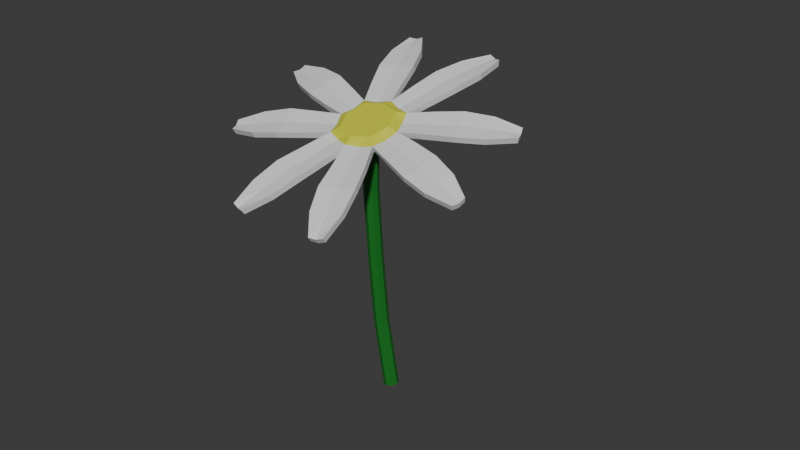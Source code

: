 # Source: Daisy.blend  (saved by Blender 4.5.90; exported with 4.5.12 LTS)
import bpy
from mathutils import Matrix  # noqa: F401  (used for matrix-valued properties, if any)

bpy.ops.wm.read_factory_settings(use_empty=True)
scene = bpy.context.scene
scene.name = 'Scene'

# ---- collections
col_collection = bpy.data.collections.new('Collection'); scene.collection.children.link(col_collection)

# ---- materials (node trees are filled in below, after node groups)
mat_material_001 = bpy.data.materials.new('Material.001')
mat_material_002 = bpy.data.materials.new('Material.002')
mat_material_003 = bpy.data.materials.new('Material.003')

# ---- material node trees
mat_material_001.use_nodes = True; mat_material_001.node_tree.nodes.clear()
_N = mat_material_001.node_tree.nodes; _L = mat_material_001.node_tree.links
n0 = _N.new('ShaderNodeBsdfPrincipled'); n0.name = 'Principled BSDF'; n0.location = (-200, 100)
n0.inputs[0].default_value = (0.01089, 0.1664, 0.01712, 1.0)
n1 = _N.new('ShaderNodeOutputMaterial'); n1.name = 'Material Output'; n1.location = (200, 100)
_L.new(n0.outputs[0], n1.inputs[0])
n1.is_active_output = True
mat_material_002.use_nodes = True; mat_material_002.node_tree.nodes.clear()
_N = mat_material_002.node_tree.nodes; _L = mat_material_002.node_tree.links
n0 = _N.new('ShaderNodeBsdfPrincipled'); n0.name = 'Principled BSDF'; n0.location = (-200, 100)
n0.inputs[0].default_value = (0.6413, 0.6548, 0.03269, 1.0)
n1 = _N.new('ShaderNodeOutputMaterial'); n1.name = 'Material Output'; n1.location = (200, 100)
_L.new(n0.outputs[0], n1.inputs[0])
n1.is_active_output = True
mat_material_003.use_nodes = True; mat_material_003.node_tree.nodes.clear()
_N = mat_material_003.node_tree.nodes; _L = mat_material_003.node_tree.links
n0 = _N.new('ShaderNodeBsdfPrincipled'); n0.name = 'Principled BSDF'; n0.location = (-200, 100)
n1 = _N.new('ShaderNodeOutputMaterial'); n1.name = 'Material Output'; n1.location = (200, 100)
_L.new(n0.outputs[0], n1.inputs[0])
n1.is_active_output = True

# ---- world
world_world = bpy.data.worlds.new('World'); scene.world = world_world
world_world.use_nodes = True; world_world.node_tree.nodes.clear()
_N = world_world.node_tree.nodes; _L = world_world.node_tree.links
n0 = _N.new('ShaderNodeOutputWorld'); n0.name = 'World Output'; n0.location = (200, 100)
n1 = _N.new('ShaderNodeBackground'); n1.name = 'Background'; n1.location = (-200, 100)
n1.inputs[0].default_value = (0.05088, 0.05088, 0.05088, 1.0)
_L.new(n1.outputs[0], n0.inputs[0])
n0.is_active_output = True
world_world.color = (0.05088, 0.05088, 0.05088)
world_world.sun_shadow_jitter_overblur = 0.0

# ---- meshes
me_cube_003 = bpy.data.meshes.new('Cube.003')
me_cube_003.from_pydata([(-0.5249, -0.9756, -3.259), (-0.5249, -1.011, -1.306), (-0.9982, 1.016, -1.305), (-1.073, 1.003, 1.0), (0.5249, -0.9756, -3.259), (0.5249, -1.011, -1.306), (0.9754, 1.014, -1.305), (1.022, 1.006, 1.0), (-0.01143, 1.015, -1.305), (0.0, 1.0, 0.4343), (0.0, -0.9756, -3.825), (0.0, -1.011, -1.872), (-1.379, 0.01099, -0.9334), (-1.379, -0.003893, 1.058), (1.355, 0.00963, -0.9349), (1.355, -0.005255, 1.057), (0.0, -0.009534, 0.4862), (0.0, 0.005351, -1.505), (-1.195, -0.4873, -1.938), (1.195, -0.5223, 0.01548), (0.0, -0.5223, -0.5502), (0.0, -0.4873, -2.503), (-1.195, -0.5223, 0.01548), (1.195, -0.4873, -1.938), (-1.206, 0.4999, 1.0), (1.231, 0.5011, -1.0), (-1.206, 0.4999, -1.0), (1.231, 0.5011, 1.0), (0.0, 0.5, 0.4343), (0.0, 0.5, -1.566), (-1.417, 2.176, 1.0), (-1.356, 2.144, -1.305), (-2.688, 1.296, 1.0), (-2.565, 1.301, -1.305), (2.289, 1.858, 1.0), (2.184, 1.856, -1.305), (-2.693, 1.789, 1.0), (-2.556, 1.771, -1.305), (2.241, 1.383, 1.0), (2.175, 1.386, -1.305), (0.69, 2.157, 1.0), (0.6173, 2.141, -1.305), (-2.011, 1.726, 2.112), (-1.088, 2.013, 2.112), (-2.011, 1.726, -1.798), (-2.018, 1.365, -1.798), (-0.812, 1.146, 2.112), (-2.018, 1.365, 2.112), (-0.812, 1.146, -1.798), (0.7066, 1.144, -1.798), (1.63, 1.431, 2.112), (0.7066, 1.144, 2.112), (1.63, 1.431, -1.798), (1.637, 1.792, -1.798), (0.4311, 2.012, 2.112), (1.637, 1.792, 2.112), (0.4311, 2.012, -1.798), (-1.088, 2.013, -1.798), (-0.1905, 1.579, -1.798), (-0.1905, 1.579, 2.112), (1.481, 2.012, 0.4343), (1.401, 1.999, -1.305), (-0.0527, 1.145, -1.798), (1.034, 1.902, 2.112), (0.7197, 1.505, -1.798), (-0.0527, 1.145, 2.112), (1.034, 1.902, -1.798), (0.7197, 1.505, 2.112), (-2.561, 1.536, -1.305), (1.614, 1.198, 0.4343), (-2.665, 1.534, 0.4343), (1.575, 1.2, -1.305), (-2.014, 1.546, -1.798), (1.168, 1.287, 2.112), (-2.014, 1.546, 2.112), (1.168, 1.287, -1.798), (-0.5012, 1.362, 2.112), (-0.5012, 1.362, -1.798), (0.3335, 1.325, -1.798), (0.3335, 1.325, 2.112), (-2.074, 1.975, 0.4343), (2.18, 1.621, -1.305), (-1.956, 1.957, -1.305), (2.26, 1.621, 0.4343), (-1.549, 1.87, 2.112), (1.633, 1.611, -1.798), (-1.549, 1.87, -1.798), (1.633, 1.611, 2.112), (0.1203, 1.795, -1.798), (0.1203, 1.795, 2.112), (0.8768, 1.703, -1.798), (0.8768, 1.703, 2.112), (-1.852, 1.152, 0.4343), (-0.3695, 2.142, -1.305), (-1.782, 1.158, -1.305), (-0.4186, 2.17, 0.4343), (-1.415, 1.255, 2.112), (-0.3282, 2.012, -1.798), (-1.101, 1.653, 2.112), (-1.415, 1.255, -1.798), (-0.3282, 2.012, 2.112), (-1.101, 1.653, -1.798), (-1.258, 1.454, 2.112), (-1.258, 1.454, -1.798), (-0.7144, 1.833, 2.112), (-0.7144, 1.833, -1.798), (7.875, -0.1058, -3.259), (7.991, -0.1271, -1.306), (8.515, 0.09216, -3.259), (8.631, 0.07082, -1.306), (8.195, -0.006818, -3.825), (8.311, -0.02816, -1.872), (4.067, 0.3349, -0.9334), (4.117, 0.3258, 1.058), (5.739, 0.8495, -0.9349), (5.789, 0.8404, 1.057), (4.977, 0.5823, 0.4862), (4.927, 0.5914, -1.505), (5.839, 0.06563, -1.938), (7.413, 0.4949, 0.01548), (6.685, 0.2696, -0.5502), (6.568, 0.291, -2.503), (5.956, 0.04429, 0.01548), (7.297, 0.5163, -1.938), (2.544, 0.6655, 1.0), (4.026, 1.126, -1.0), (2.544, 0.6655, -1.0), (4.026, 1.126, 1.0), (3.279, 0.893, 0.4343), (3.279, 0.893, -1.566), (-7.321, -0.34, -3.259), (-7.411, -0.3677, -1.306), (-6.488, -0.492, -3.259), (-6.578, -0.5197, -1.306), (-6.905, -0.416, -3.825), (-6.994, -0.4437, -1.872), (-5.475, 0.5665, -0.9334), (-5.514, 0.5547, 1.058), (-3.31, 0.1697, -0.9349), (-3.348, 0.1579, 1.057), (-4.434, 0.3507, 0.4862), (-4.396, 0.3625, -1.505), (-6.604, 0.1445, -1.938), (-4.797, -0.2292, 0.01548), (-5.745, -0.05623, -0.5502), (-5.656, -0.02846, -2.503), (-6.694, 0.1168, 0.01548), (-4.708, -0.2015, -1.938), (-4.088, 0.9295, 1.0), (-2.151, 0.5777, -1.0), (-4.088, 0.9295, -1.0), (-2.151, 0.5777, 1.0), (-3.131, 0.755, 0.4343), (-3.131, 0.755, -1.566), (-10.97, 1.658, -3.259), (-11.12, 1.658, -1.306), (-10.97, 1.408, -3.259), (-11.12, 1.408, -1.306), (-10.97, 1.533, -3.825), (-11.12, 1.533, -1.872), (-6.822, 1.862, -0.9334), (-6.885, 1.862, 1.058), (-6.827, 1.211, -0.9349), (-6.89, 1.211, 1.057), (-6.908, 1.534, 0.4862), (-6.846, 1.534, -1.505), (-8.917, 1.818, -1.938), (-9.063, 1.249, 0.01548), (-9.063, 1.533, -0.5502), (-8.916, 1.533, -2.503), (-9.064, 1.818, 0.01548), (-8.916, 1.249, -1.938), (-4.767, 1.821, 1.0), (-4.762, 1.241, -1.0), (-4.767, 1.821, -1.0), (-4.762, 1.241, 1.0), (-4.767, 1.534, 0.4343), (-4.767, 1.534, -1.566), (-8.388, 3.265, -3.259), (-8.505, 3.286, -1.306), (-9.02, 3.065, -3.259), (-9.137, 3.086, -1.306), (-8.704, 3.165, -3.825), (-8.821, 3.186, -1.872), (-4.563, 2.833, -0.9334), (-4.613, 2.842, 1.058), (-6.213, 2.314, -0.9349), (-6.263, 2.323, 1.057), (-5.462, 2.583, 0.4862), (-5.412, 2.574, -1.505), (-6.346, 3.098, -1.938), (-7.902, 2.665, 0.01548), (-7.183, 2.892, -0.5502), (-7.065, 2.871, -2.503), (-6.463, 3.119, 0.01548), (-7.785, 2.644, -1.938), (-3.026, 2.506, 1.0), (-4.489, 2.042, -1.0), (-3.026, 2.506, -1.0), (-4.489, 2.042, 1.0), (-3.752, 2.276, 0.4343), (-3.752, 2.276, -1.566), (0.1347, 4.145, -3.259), (0.1352, 4.18, -1.306), (-0.9152, 4.146, -3.259), (-0.9147, 4.181, -1.306), (-0.3902, 4.145, -3.825), (-0.3897, 4.18, -1.872), (0.9742, 3.158, -0.9334), (0.9744, 3.172, 1.058), (-1.759, 3.161, -0.9349), (-1.759, 3.176, 1.057), (-0.4041, 3.179, 0.4862), (-0.4043, 3.164, -1.505), (0.7978, 3.656, -1.938), (-1.592, 3.693, 0.01548), (-0.3967, 3.692, -0.5502), (-0.3972, 3.657, -2.503), (0.7983, 3.691, 0.01548), (-1.592, 3.658, -1.938), (0.7948, 2.669, 1.0), (-1.643, 2.67, -1.0), (0.7948, 2.669, -1.0), (-1.643, 2.67, 1.0), (-0.4114, 2.67, 0.4343), (-0.4114, 2.67, -1.566), (6.821, 3.53, -3.259), (6.908, 3.558, -1.306), (5.974, 3.678, -3.259), (6.061, 3.706, -1.306), (6.397, 3.604, -3.825), (6.485, 3.632, -1.872), (5.053, 2.615, -0.9334), (5.09, 2.627, 1.058), (2.854, 3.001, -0.9349), (2.891, 3.013, 1.057), (3.993, 2.826, 0.4862), (3.956, 2.814, -1.505), (6.145, 3.042, -1.938), (4.306, 3.407, 0.01548), (5.269, 3.239, -0.5502), (5.182, 3.211, -2.503), (6.233, 3.071, 0.01548), (4.219, 3.379, -1.938), (3.698, 2.245, 1.0), (1.73, 2.587, -1.0), (3.698, 2.245, -1.0), (1.73, 2.587, 1.0), (2.726, 2.415, 0.4343), (2.726, 2.415, -1.566), (10.56, 1.484, -3.259), (10.71, 1.484, -1.306), (10.57, 1.734, -3.259), (10.71, 1.734, -1.306), (10.56, 1.609, -3.825), (10.71, 1.609, -1.872), (6.409, 1.287, -0.9334), (6.472, 1.287, 1.058), (6.431, 1.937, -0.9349), (6.493, 1.937, 1.057), (6.503, 1.615, 0.4862), (6.441, 1.615, -1.505), (8.504, 1.328, -1.938), (8.666, 1.896, 0.01548), (8.659, 1.612, -0.5502), (8.511, 1.612, -2.503), (8.652, 1.327, 0.01548), (8.519, 1.896, -1.938), (4.355, 1.331, 1.0), (4.364, 1.911, -1.0), (4.355, 1.331, -1.0), (4.364, 1.911, 1.0), (4.362, 1.618, 0.4343), (4.362, 1.618, -1.566), (0.919, 3.388, -82.01), (0.2655, 1.587, 1.333), (0.6643, 3.211, -83.21), (0.01087, 1.41, 0.1313), (0.1192, 3.443, -81.55), (-0.529, 1.652, 1.333), (-0.1354, 3.265, -82.75), (-0.7836, 1.474, 0.1313), (0.216, 3.198, -82.96), (-0.4289, 1.412, -0.3601), (0.5705, 3.445, -81.29), (-0.0745, 1.659, 1.312), (0.9498, 3.283, -82.45), (0.3012, 1.491, 0.476), (-0.1633, 3.359, -81.81), (-0.8046, 1.581, 0.476), (-0.2517, 1.536, 0.476), (0.3932, 3.321, -82.13), (1.117, 2.461, -40.99), (0.8757, 2.283, -42.19), (0.08321, 2.348, -42.39), (0.3244, 2.526, -41.18), (0.7679, 2.529, -40.85), (0.4322, 2.28, -42.52), (0.04853, 2.45, -41.82), (1.152, 2.359, -41.55), (0.8609, 2.003, -19.52), (0.6063, 1.825, -20.72), (-0.1843, 1.892, -20.84), (0.0704, 2.07, -19.64), (0.5204, 2.073, -19.47), (0.1659, 1.826, -21.14), (-0.207, 1.996, -20.39), (0.8933, 1.903, -20.22), (0.9686, 2.717, -62.13), (0.1694, 2.776, -61.88), (0.424, 2.954, -60.68), (0.8722, 2.956, -60.44), (0.5178, 2.709, -62.11), (0.1388, 2.874, -61.11), (1.251, 2.791, -61.45), (1.223, 2.894, -60.93)], [], [(26, 24, 3, 2), (8, 9, 7, 6), (23, 19, 5, 4), (10, 11, 1, 0), (21, 23, 4, 10), (20, 22, 1, 11), (19, 20, 11, 5), (18, 21, 10, 0), (4, 5, 11, 10), (2, 3, 9, 8), (26, 29, 17, 12), (27, 28, 16, 15), (28, 24, 13, 16), (29, 25, 14, 17), (25, 27, 15, 14), (18, 22, 13, 12), (0, 1, 22, 18), (12, 17, 21, 18), (15, 16, 20, 19), (16, 13, 22, 20), (17, 14, 23, 21), (14, 15, 19, 23), (6, 7, 27, 25), (8, 6, 25, 29), (9, 3, 24, 28), (7, 9, 28, 27), (2, 8, 29, 26), (12, 13, 24, 26), (70, 68, 33, 32), (83, 81, 35, 34), (95, 93, 31, 30), (82, 31, 57, 86), (9, 7, 51, 65), (8, 2, 48, 62), (70, 32, 47, 74), (69, 71, 39, 38), (80, 82, 37, 36), (92, 3, 46, 96), (93, 41, 56, 97), (60, 40, 54, 63), (68, 37, 44, 72), (60, 61, 41, 40), (92, 94, 2, 3), (91, 87, 55, 63), (105, 86, 57, 97), (103, 72, 44, 101), (79, 73, 50, 67), (102, 76, 59, 98), (78, 77, 58, 64), (90, 88, 56, 66), (104, 89, 54, 100), (94, 33, 45, 99), (83, 34, 55, 87), (69, 38, 50, 73), (95, 30, 43, 100), (80, 36, 42, 84), (71, 6, 49, 75), (81, 39, 52, 85), (61, 35, 53, 66), (41, 61, 66, 56), (85, 90, 66, 53), (75, 78, 64, 52), (76, 79, 67, 59), (89, 91, 63, 54), (34, 35, 61, 60), (34, 60, 63, 55), (6, 8, 62, 49), (3, 9, 65, 46), (46, 65, 79, 76), (49, 62, 78, 75), (39, 71, 75, 52), (7, 69, 73, 51), (62, 48, 77, 78), (96, 46, 76, 102), (65, 51, 73, 79), (99, 45, 72, 103), (33, 68, 72, 45), (7, 6, 71, 69), (36, 70, 74, 42), (36, 37, 68, 70), (59, 67, 91, 89), (52, 64, 90, 85), (35, 81, 85, 53), (30, 80, 84, 43), (38, 83, 87, 50), (98, 59, 89, 104), (64, 58, 88, 90), (101, 44, 86, 105), (67, 50, 87, 91), (30, 31, 82, 80), (37, 82, 86, 44), (38, 39, 81, 83), (58, 101, 105, 88), (42, 98, 104, 84), (48, 99, 103, 77), (47, 96, 102, 74), (40, 95, 100, 54), (2, 94, 99, 48), (84, 104, 100, 43), (74, 102, 98, 42), (77, 103, 101, 58), (88, 105, 97, 56), (32, 33, 94, 92), (31, 93, 97, 57), (32, 92, 96, 47), (40, 41, 93, 95), (126, 124, 7, 6), (123, 119, 109, 108), (110, 111, 107, 106), (121, 123, 108, 110), (120, 122, 107, 111), (119, 120, 111, 109), (118, 121, 110, 106), (108, 109, 111, 110), (126, 129, 117, 112), (127, 128, 116, 115), (128, 124, 113, 116), (129, 125, 114, 117), (125, 127, 115, 114), (118, 122, 113, 112), (106, 107, 122, 118), (112, 117, 121, 118), (115, 116, 120, 119), (116, 113, 122, 120), (117, 114, 123, 121), (114, 115, 119, 123), (39, 38, 127, 125), (71, 39, 125, 129), (69, 7, 124, 128), (38, 69, 128, 127), (6, 71, 129, 126), (112, 113, 124, 126), (150, 148, 32, 33), (147, 143, 133, 132), (134, 135, 131, 130), (145, 147, 132, 134), (144, 146, 131, 135), (143, 144, 135, 133), (142, 145, 134, 130), (132, 133, 135, 134), (150, 153, 141, 136), (151, 152, 140, 139), (152, 148, 137, 140), (153, 149, 138, 141), (149, 151, 139, 138), (142, 146, 137, 136), (130, 131, 146, 142), (136, 141, 145, 142), (139, 140, 144, 143), (140, 137, 146, 144), (141, 138, 147, 145), (138, 139, 143, 147), (2, 3, 151, 149), (94, 2, 149, 153), (92, 32, 148, 152), (3, 92, 152, 151), (33, 94, 153, 150), (136, 137, 148, 150), (174, 172, 36, 37), (171, 167, 157, 156), (158, 159, 155, 154), (169, 171, 156, 158), (168, 170, 155, 159), (167, 168, 159, 157), (166, 169, 158, 154), (156, 157, 159, 158), (174, 177, 165, 160), (175, 176, 164, 163), (176, 172, 161, 164), (177, 173, 162, 165), (173, 175, 163, 162), (166, 170, 161, 160), (154, 155, 170, 166), (160, 165, 169, 166), (163, 164, 168, 167), (164, 161, 170, 168), (165, 162, 171, 169), (162, 163, 167, 171), (33, 32, 175, 173), (68, 33, 173, 177), (70, 36, 172, 176), (32, 70, 176, 175), (37, 68, 177, 174), (160, 161, 172, 174), (198, 196, 30, 31), (195, 191, 181, 180), (182, 183, 179, 178), (193, 195, 180, 182), (192, 194, 179, 183), (191, 192, 183, 181), (190, 193, 182, 178), (180, 181, 183, 182), (198, 201, 189, 184), (199, 200, 188, 187), (200, 196, 185, 188), (201, 197, 186, 189), (197, 199, 187, 186), (190, 194, 185, 184), (178, 179, 194, 190), (184, 189, 193, 190), (187, 188, 192, 191), (188, 185, 194, 192), (189, 186, 195, 193), (186, 187, 191, 195), (37, 36, 199, 197), (82, 37, 197, 201), (80, 30, 196, 200), (36, 80, 200, 199), (31, 82, 201, 198), (184, 185, 196, 198), (222, 220, 40, 41), (219, 215, 205, 204), (206, 207, 203, 202), (217, 219, 204, 206), (216, 218, 203, 207), (215, 216, 207, 205), (214, 217, 206, 202), (204, 205, 207, 206), (222, 225, 213, 208), (223, 224, 212, 211), (224, 220, 209, 212), (225, 221, 210, 213), (221, 223, 211, 210), (214, 218, 209, 208), (202, 203, 218, 214), (208, 213, 217, 214), (211, 212, 216, 215), (212, 209, 218, 216), (213, 210, 219, 217), (210, 211, 215, 219), (31, 30, 223, 221), (93, 31, 221, 225), (95, 40, 220, 224), (30, 95, 224, 223), (41, 93, 225, 222), (208, 209, 220, 222), (246, 244, 34, 35), (243, 239, 229, 228), (230, 231, 227, 226), (241, 243, 228, 230), (240, 242, 227, 231), (239, 240, 231, 229), (238, 241, 230, 226), (228, 229, 231, 230), (246, 249, 237, 232), (247, 248, 236, 235), (248, 244, 233, 236), (249, 245, 234, 237), (245, 247, 235, 234), (238, 242, 233, 232), (226, 227, 242, 238), (232, 237, 241, 238), (235, 236, 240, 239), (236, 233, 242, 240), (237, 234, 243, 241), (234, 235, 239, 243), (41, 40, 247, 245), (61, 41, 245, 249), (60, 34, 244, 248), (40, 60, 248, 247), (35, 61, 249, 246), (232, 233, 244, 246), (270, 268, 38, 39), (267, 263, 253, 252), (254, 255, 251, 250), (265, 267, 252, 254), (264, 266, 251, 255), (263, 264, 255, 253), (262, 265, 254, 250), (252, 253, 255, 254), (270, 273, 261, 256), (271, 272, 260, 259), (272, 268, 257, 260), (273, 269, 258, 261), (269, 271, 259, 258), (262, 266, 257, 256), (250, 251, 266, 262), (256, 261, 265, 262), (259, 260, 264, 263), (260, 257, 266, 264), (261, 258, 267, 265), (258, 259, 263, 267), (35, 34, 271, 269), (81, 35, 269, 273), (83, 38, 268, 272), (34, 83, 272, 271), (39, 81, 273, 270), (256, 257, 268, 270), (307, 287, 277, 301), (305, 283, 281, 302), (306, 289, 279, 303), (304, 285, 275, 300), (291, 288, 278, 284), (290, 287, 275, 285), (289, 290, 285, 279), (286, 291, 284, 274), (303, 279, 285, 304), (301, 277, 283, 305), (276, 282, 291, 286), (281, 283, 290, 289), (283, 277, 287, 290), (282, 280, 288, 291), (302, 281, 289, 306), (300, 275, 287, 307), (315, 292, 299, 314), (309, 294, 298, 313), (308, 293, 297, 312), (310, 295, 296, 311), (311, 296, 292, 315), (313, 298, 295, 310), (312, 297, 294, 309), (314, 299, 293, 308), (292, 300, 307, 299), (294, 302, 306, 298), (293, 301, 305, 297), (295, 303, 304, 296), (296, 304, 300, 292), (298, 306, 303, 295), (297, 305, 302, 294), (299, 307, 301, 293), (286, 314, 308, 276), (282, 312, 309, 280), (288, 313, 310, 278), (284, 311, 315, 274), (278, 310, 311, 284), (276, 308, 312, 282), (280, 309, 313, 288), (274, 315, 314, 286)])
me_cube_003.polygons.foreach_set('material_index', [2, 0, 2, 2, 2, 2, 2, 2, 2, 0, 2, 2, 2, 2, 2, 2, 2, 2, 2, 2, 2, 2, 2, 2, 2, 2, 2, 2, 0, 0, 0, 1, 1, 1, 1, 0, 0, 1, 1, 1, 1, 0, 0, 1, 1, 1, 1, 1, 1, 1, 1, 1, 1, 1, 1, 1, 1, 1, 1, 1, 1, 1, 1, 1, 0, 1, 1, 1, 1, 1, 1, 1, 1, 1, 1, 1, 1, 1, 1, 0, 1, 1, 1, 1, 1, 1, 1, 1, 1, 0, 1, 0, 1, 1, 1, 1, 1, 1, 1, 1, 1, 1, 0, 1, 1, 0, 2, 2, 2, 2, 2, 2, 2, 2, 2, 2, 2, 2, 2, 2, 2, 2, 2, 2, 2, 2, 2, 2, 2, 2, 2, 2, 2, 2, 2, 2, 2, 2, 2, 2, 2, 2, 2, 2, 2, 2, 2, 2, 2, 2, 2, 2, 2, 2, 2, 2, 2, 2, 2, 2, 2, 2, 2, 2, 2, 2, 2, 2, 2, 2, 2, 2, 2, 2, 2, 2, 2, 2, 2, 2, 2, 2, 2, 2, 2, 2, 2, 2, 2, 2, 2, 2, 2, 2, 2, 2, 2, 2, 2, 2, 2, 2, 2, 2, 2, 2, 2, 2, 2, 2, 2, 2, 2, 2, 2, 2, 2, 2, 2, 2, 2, 2, 2, 2, 2, 2, 2, 2, 2, 2, 2, 2, 2, 2, 2, 2, 2, 2, 2, 2, 2, 2, 2, 2, 2, 2, 2, 2, 2, 2, 2, 2, 2, 2, 2, 2, 2, 2, 2, 2, 2, 2, 2, 2, 2, 2, 2, 2, 2, 2, 2, 2, 2, 2, 2, 2, 2, 2, 2, 2, 2, 2, 2, 2, 2, 2, 2, 2, 0, 0, 0, 0, 0, 0, 0, 0, 0, 0, 0, 0, 0, 0, 0, 0, 0, 0, 0, 0, 0, 0, 0, 0, 0, 0, 0, 0, 0, 0, 0, 0, 0, 0, 0, 0, 0, 0, 0, 0])
_uv = me_cube_003.uv_layers.new(name='UVMap')
_uv.uv.foreach_set('vector', [0.375, 0.1875, 0.625, 0.1875, 0.625, 0.25, 0.375, 0.25, 0.375, 0.375, 0.625, 0.375, 0.625, 0.5, 0.375, 0.5, 0.375, 0.6875, 0.625, 0.6875, 0.625, 0.75, 0.375, 0.75, 0.375, 0.875, 0.625, 0.875, 0.625, 1.0, 0.375, 1.0, 0.25, 0.6875, 0.375, 0.6875, 0.375, 0.75, 0.25, 0.75, 0.75, 0.6875, 0.875, 0.6875, 0.875, 0.75, 0.75, 0.75, 0.625, 0.6875, 0.75, 0.6875, 0.75, 0.75, 0.625, 0.75, 0.125, 0.6875, 0.25, 0.6875, 0.25, 0.75, 0.125, 0.75, 0.375, 0.75, 0.625, 0.75, 0.625, 0.875, 0.375, 0.875, 0.375, 0.25, 0.625, 0.25, 0.625, 0.375, 0.375, 0.375, 0.125, 0.5625, 0.25, 0.5625, 0.25, 0.625, 0.125, 0.625, 0.625, 0.5625, 0.75, 0.5625, 0.75, 0.625, 0.625, 0.625, 0.75, 0.5625, 0.875, 0.5625, 0.875, 0.625, 0.75, 0.625, 0.25, 0.5625, 0.375, 0.5625, 0.375, 0.625, 0.25, 0.625, 0.375, 0.5625, 0.625, 0.5625, 0.625, 0.625, 0.375, 0.625, 0.375, 0.0625, 0.625, 0.0625, 0.625, 0.125, 0.375, 0.125, 0.375, 0.0, 0.625, 0.0, 0.625, 0.0625, 0.375, 0.0625, 0.125, 0.625, 0.25, 0.625, 0.25, 0.6875, 0.125, 0.6875, 0.625, 0.625, 0.75, 0.625, 0.75, 0.6875, 0.625, 0.6875, 0.75, 0.625, 0.875, 0.625, 0.875, 0.6875, 0.75, 0.6875, 0.25, 0.625, 0.375, 0.625, 0.375, 0.6875, 0.25, 0.6875, 0.375, 0.625, 0.625, 0.625, 0.625, 0.6875, 0.375, 0.6875, 0.375, 0.5, 0.625, 0.5, 0.625, 0.5625, 0.375, 0.5625, 0.25, 0.5, 0.375, 0.5, 0.375, 0.5625, 0.25, 0.5625, 0.75, 0.5, 0.875, 0.5, 0.875, 0.5625, 0.75, 0.5625, 0.625, 0.5, 0.75, 0.5, 0.75, 0.5625, 0.625, 0.5625, 0.125, 0.5, 0.25, 0.5, 0.25, 0.5625, 0.125, 0.5625, 0.375, 0.125, 0.625, 0.125, 0.625, 0.1875, 0.375, 0.1875, 0.375, 0.1875, 0.625, 0.1875, 0.625, 0.25, 0.375, 0.25, 0.375, 0.6875, 0.625, 0.6875, 0.625, 0.75, 0.375, 0.75, 0.375, 0.9375, 0.625, 0.9375, 0.625, 1.0, 0.375, 1.0, 0.625, 0.0625, 0.625, 0.0, 0.625, 0.0, 0.625, 0.0625, 0.375, 0.4375, 0.375, 0.5, 0.375, 0.5, 0.375, 0.4375, 0.625, 0.4375, 0.625, 0.375, 0.625, 0.375, 0.625, 0.4375, 0.375, 0.1875, 0.375, 0.25, 0.375, 0.25, 0.375, 0.1875, 0.375, 0.5625, 0.625, 0.5625, 0.625, 0.625, 0.375, 0.625, 0.375, 0.0625, 0.625, 0.0625, 0.625, 0.125, 0.375, 0.125, 0.375, 0.3125, 0.375, 0.375, 0.375, 0.375, 0.375, 0.3125, 0.625, 0.9375, 0.625, 0.875, 0.625, 0.875, 0.625, 0.9375, 0.375, 0.8125, 0.375, 0.875, 0.375, 0.875, 0.375, 0.8125, 0.625, 0.1875, 0.625, 0.125, 0.625, 0.125, 0.625, 0.1875, 0.375, 0.8125, 0.625, 0.8125, 0.625, 0.875, 0.375, 0.875, 0.375, 0.3125, 0.625, 0.3125, 0.625, 0.375, 0.375, 0.375, 0.3125, 0.6875, 0.375, 0.6875, 0.375, 0.75, 0.3125, 0.75, 0.8125, 0.6875, 0.875, 0.6875, 0.875, 0.75, 0.8125, 0.75, 0.8125, 0.5625, 0.875, 0.5625, 0.875, 0.625, 0.8125, 0.625, 0.3125, 0.5625, 0.375, 0.5625, 0.375, 0.625, 0.3125, 0.625, 0.1875, 0.5625, 0.25, 0.5625, 0.25, 0.625, 0.1875, 0.625, 0.6875, 0.5625, 0.75, 0.5625, 0.75, 0.625, 0.6875, 0.625, 0.6875, 0.6875, 0.75, 0.6875, 0.75, 0.75, 0.6875, 0.75, 0.1875, 0.6875, 0.25, 0.6875, 0.25, 0.75, 0.1875, 0.75, 0.625, 0.3125, 0.625, 0.25, 0.625, 0.25, 0.625, 0.3125, 0.375, 0.6875, 0.375, 0.75, 0.375, 0.75, 0.375, 0.6875, 0.375, 0.5625, 0.375, 0.625, 0.375, 0.625, 0.375, 0.5625, 0.375, 0.9375, 0.375, 1.0, 0.375, 1.0, 0.375, 0.9375, 0.375, 0.0625, 0.375, 0.125, 0.375, 0.125, 0.375, 0.0625, 0.625, 0.5625, 0.625, 0.5, 0.625, 0.5, 0.625, 0.5625, 0.625, 0.6875, 0.625, 0.625, 0.625, 0.625, 0.625, 0.6875, 0.625, 0.8125, 0.625, 0.75, 0.625, 0.75, 0.625, 0.8125, 0.625, 0.875, 0.625, 0.8125, 0.625, 0.8125, 0.625, 0.875, 0.625, 0.6875, 0.6875, 0.6875, 0.6875, 0.75, 0.625, 0.75, 0.625, 0.5625, 0.6875, 0.5625, 0.6875, 0.625, 0.625, 0.625, 0.25, 0.5625, 0.3125, 0.5625, 0.3125, 0.625, 0.25, 0.625, 0.25, 0.6875, 0.3125, 0.6875, 0.3125, 0.75, 0.25, 0.75, 0.375, 0.75, 0.625, 0.75, 0.625, 0.8125, 0.375, 0.8125, 0.375, 0.75, 0.375, 0.8125, 0.375, 0.8125, 0.375, 0.75, 0.625, 0.5, 0.625, 0.4375, 0.625, 0.4375, 0.625, 0.5, 0.375, 0.375, 0.375, 0.4375, 0.375, 0.4375, 0.375, 0.375, 0.25, 0.5, 0.3125, 0.5, 0.3125, 0.5625, 0.25, 0.5625, 0.625, 0.5, 0.6875, 0.5, 0.6875, 0.5625, 0.625, 0.5625, 0.625, 0.625, 0.625, 0.5625, 0.625, 0.5625, 0.625, 0.625, 0.375, 0.5, 0.375, 0.5625, 0.375, 0.5625, 0.375, 0.5, 0.6875, 0.5, 0.75, 0.5, 0.75, 0.5625, 0.6875, 0.5625, 0.1875, 0.5, 0.25, 0.5, 0.25, 0.5625, 0.1875, 0.5625, 0.3125, 0.5, 0.375, 0.5, 0.375, 0.5625, 0.3125, 0.5625, 0.8125, 0.5, 0.875, 0.5, 0.875, 0.5625, 0.8125, 0.5625, 0.625, 0.25, 0.625, 0.1875, 0.625, 0.1875, 0.625, 0.25, 0.375, 0.5, 0.625, 0.5, 0.625, 0.5625, 0.375, 0.5625, 0.375, 0.125, 0.375, 0.1875, 0.375, 0.1875, 0.375, 0.125, 0.375, 0.125, 0.625, 0.125, 0.625, 0.1875, 0.375, 0.1875, 0.25, 0.625, 0.3125, 0.625, 0.3125, 0.6875, 0.25, 0.6875, 0.625, 0.625, 0.6875, 0.625, 0.6875, 0.6875, 0.625, 0.6875, 0.625, 0.75, 0.625, 0.6875, 0.625, 0.6875, 0.625, 0.75, 0.375, 0.0, 0.375, 0.0625, 0.375, 0.0625, 0.375, 0.0, 0.375, 0.625, 0.375, 0.6875, 0.375, 0.6875, 0.375, 0.625, 0.1875, 0.625, 0.25, 0.625, 0.25, 0.6875, 0.1875, 0.6875, 0.6875, 0.625, 0.75, 0.625, 0.75, 0.6875, 0.6875, 0.6875, 0.8125, 0.625, 0.875, 0.625, 0.875, 0.6875, 0.8125, 0.6875, 0.3125, 0.625, 0.375, 0.625, 0.375, 0.6875, 0.3125, 0.6875, 0.375, 0.0, 0.625, 0.0, 0.625, 0.0625, 0.375, 0.0625, 0.625, 0.125, 0.625, 0.0625, 0.625, 0.0625, 0.625, 0.125, 0.375, 0.625, 0.625, 0.625, 0.625, 0.6875, 0.375, 0.6875, 0.75, 0.625, 0.8125, 0.625, 0.8125, 0.6875, 0.75, 0.6875, 0.125, 0.625, 0.1875, 0.625, 0.1875, 0.6875, 0.125, 0.6875, 0.75, 0.5, 0.8125, 0.5, 0.8125, 0.5625, 0.75, 0.5625, 0.125, 0.5, 0.1875, 0.5, 0.1875, 0.5625, 0.125, 0.5625, 0.375, 0.875, 0.375, 0.9375, 0.375, 0.9375, 0.375, 0.875, 0.625, 0.375, 0.625, 0.3125, 0.625, 0.3125, 0.625, 0.375, 0.125, 0.6875, 0.1875, 0.6875, 0.1875, 0.75, 0.125, 0.75, 0.125, 0.5625, 0.1875, 0.5625, 0.1875, 0.625, 0.125, 0.625, 0.75, 0.5625, 0.8125, 0.5625, 0.8125, 0.625, 0.75, 0.625, 0.75, 0.6875, 0.8125, 0.6875, 0.8125, 0.75, 0.75, 0.75, 0.375, 0.25, 0.625, 0.25, 0.625, 0.3125, 0.375, 0.3125, 0.625, 1.0, 0.625, 0.9375, 0.625, 0.9375, 0.625, 1.0, 0.375, 0.25, 0.375, 0.3125, 0.375, 0.3125, 0.375, 0.25, 0.375, 0.875, 0.625, 0.875, 0.625, 0.9375, 0.375, 0.9375, 0.375, 0.1875, 0.625, 0.1875, 0.625, 0.25, 0.375, 0.25, 0.375, 0.6875, 0.625, 0.6875, 0.625, 0.75, 0.375, 0.75, 0.375, 0.875, 0.625, 0.875, 0.625, 1.0, 0.375, 1.0, 0.25, 0.6875, 0.375, 0.6875, 0.375, 0.75, 0.25, 0.75, 0.75, 0.6875, 0.875, 0.6875, 0.875, 0.75, 0.75, 0.75, 0.625, 0.6875, 0.75, 0.6875, 0.75, 0.75, 0.625, 0.75, 0.125, 0.6875, 0.25, 0.6875, 0.25, 0.75, 0.125, 0.75, 0.375, 0.75, 0.625, 0.75, 0.625, 0.875, 0.375, 0.875, 0.125, 0.5625, 0.25, 0.5625, 0.25, 0.625, 0.125, 0.625, 0.625, 0.5625, 0.75, 0.5625, 0.75, 0.625, 0.625, 0.625, 0.75, 0.5625, 0.875, 0.5625, 0.875, 0.625, 0.75, 0.625, 0.25, 0.5625, 0.375, 0.5625, 0.375, 0.625, 0.25, 0.625, 0.375, 0.5625, 0.625, 0.5625, 0.625, 0.625, 0.375, 0.625, 0.375, 0.0625, 0.625, 0.0625, 0.625, 0.125, 0.375, 0.125, 0.375, 0.0, 0.625, 0.0, 0.625, 0.0625, 0.375, 0.0625, 0.125, 0.625, 0.25, 0.625, 0.25, 0.6875, 0.125, 0.6875, 0.625, 0.625, 0.75, 0.625, 0.75, 0.6875, 0.625, 0.6875, 0.75, 0.625, 0.875, 0.625, 0.875, 0.6875, 0.75, 0.6875, 0.25, 0.625, 0.375, 0.625, 0.375, 0.6875, 0.25, 0.6875, 0.375, 0.625, 0.625, 0.625, 0.625, 0.6875, 0.375, 0.6875, 0.375, 0.5, 0.625, 0.5, 0.625, 0.5625, 0.375, 0.5625, 0.25, 0.5, 0.375, 0.5, 0.375, 0.5625, 0.25, 0.5625, 0.75, 0.5, 0.875, 0.5, 0.875, 0.5625, 0.75, 0.5625, 0.625, 0.5, 0.75, 0.5, 0.75, 0.5625, 0.625, 0.5625, 0.125, 0.5, 0.25, 0.5, 0.25, 0.5625, 0.125, 0.5625, 0.375, 0.125, 0.625, 0.125, 0.625, 0.1875, 0.375, 0.1875, 0.375, 0.1875, 0.625, 0.1875, 0.625, 0.25, 0.375, 0.25, 0.375, 0.6875, 0.625, 0.6875, 0.625, 0.75, 0.375, 0.75, 0.375, 0.875, 0.625, 0.875, 0.625, 1.0, 0.375, 1.0, 0.25, 0.6875, 0.375, 0.6875, 0.375, 0.75, 0.25, 0.75, 0.75, 0.6875, 0.875, 0.6875, 0.875, 0.75, 0.75, 0.75, 0.625, 0.6875, 0.75, 0.6875, 0.75, 0.75, 0.625, 0.75, 0.125, 0.6875, 0.25, 0.6875, 0.25, 0.75, 0.125, 0.75, 0.375, 0.75, 0.625, 0.75, 0.625, 0.875, 0.375, 0.875, 0.125, 0.5625, 0.25, 0.5625, 0.25, 0.625, 0.125, 0.625, 0.625, 0.5625, 0.75, 0.5625, 0.75, 0.625, 0.625, 0.625, 0.75, 0.5625, 0.875, 0.5625, 0.875, 0.625, 0.75, 0.625, 0.25, 0.5625, 0.375, 0.5625, 0.375, 0.625, 0.25, 0.625, 0.375, 0.5625, 0.625, 0.5625, 0.625, 0.625, 0.375, 0.625, 0.375, 0.0625, 0.625, 0.0625, 0.625, 0.125, 0.375, 0.125, 0.375, 0.0, 0.625, 0.0, 0.625, 0.0625, 0.375, 0.0625, 0.125, 0.625, 0.25, 0.625, 0.25, 0.6875, 0.125, 0.6875, 0.625, 0.625, 0.75, 0.625, 0.75, 0.6875, 0.625, 0.6875, 0.75, 0.625, 0.875, 0.625, 0.875, 0.6875, 0.75, 0.6875, 0.25, 0.625, 0.375, 0.625, 0.375, 0.6875, 0.25, 0.6875, 0.375, 0.625, 0.625, 0.625, 0.625, 0.6875, 0.375, 0.6875, 0.375, 0.5, 0.625, 0.5, 0.625, 0.5625, 0.375, 0.5625, 0.25, 0.5, 0.375, 0.5, 0.375, 0.5625, 0.25, 0.5625, 0.75, 0.5, 0.875, 0.5, 0.875, 0.5625, 0.75, 0.5625, 0.625, 0.5, 0.75, 0.5, 0.75, 0.5625, 0.625, 0.5625, 0.125, 0.5, 0.25, 0.5, 0.25, 0.5625, 0.125, 0.5625, 0.375, 0.125, 0.625, 0.125, 0.625, 0.1875, 0.375, 0.1875, 0.375, 0.1875, 0.625, 0.1875, 0.625, 0.25, 0.375, 0.25, 0.375, 0.6875, 0.625, 0.6875, 0.625, 0.75, 0.375, 0.75, 0.375, 0.875, 0.625, 0.875, 0.625, 1.0, 0.375, 1.0, 0.25, 0.6875, 0.375, 0.6875, 0.375, 0.75, 0.25, 0.75, 0.75, 0.6875, 0.875, 0.6875, 0.875, 0.75, 0.75, 0.75, 0.625, 0.6875, 0.75, 0.6875, 0.75, 0.75, 0.625, 0.75, 0.125, 0.6875, 0.25, 0.6875, 0.25, 0.75, 0.125, 0.75, 0.375, 0.75, 0.625, 0.75, 0.625, 0.875, 0.375, 0.875, 0.125, 0.5625, 0.25, 0.5625, 0.25, 0.625, 0.125, 0.625, 0.625, 0.5625, 0.75, 0.5625, 0.75, 0.625, 0.625, 0.625, 0.75, 0.5625, 0.875, 0.5625, 0.875, 0.625, 0.75, 0.625, 0.25, 0.5625, 0.375, 0.5625, 0.375, 0.625, 0.25, 0.625, 0.375, 0.5625, 0.625, 0.5625, 0.625, 0.625, 0.375, 0.625, 0.375, 0.0625, 0.625, 0.0625, 0.625, 0.125, 0.375, 0.125, 0.375, 0.0, 0.625, 0.0, 0.625, 0.0625, 0.375, 0.0625, 0.125, 0.625, 0.25, 0.625, 0.25, 0.6875, 0.125, 0.6875, 0.625, 0.625, 0.75, 0.625, 0.75, 0.6875, 0.625, 0.6875, 0.75, 0.625, 0.875, 0.625, 0.875, 0.6875, 0.75, 0.6875, 0.25, 0.625, 0.375, 0.625, 0.375, 0.6875, 0.25, 0.6875, 0.375, 0.625, 0.625, 0.625, 0.625, 0.6875, 0.375, 0.6875, 0.375, 0.5, 0.625, 0.5, 0.625, 0.5625, 0.375, 0.5625, 0.25, 0.5, 0.375, 0.5, 0.375, 0.5625, 0.25, 0.5625, 0.75, 0.5, 0.875, 0.5, 0.875, 0.5625, 0.75, 0.5625, 0.625, 0.5, 0.75, 0.5, 0.75, 0.5625, 0.625, 0.5625, 0.125, 0.5, 0.25, 0.5, 0.25, 0.5625, 0.125, 0.5625, 0.375, 0.125, 0.625, 0.125, 0.625, 0.1875, 0.375, 0.1875, 0.375, 0.1875, 0.625, 0.1875, 0.625, 0.25, 0.375, 0.25, 0.375, 0.6875, 0.625, 0.6875, 0.625, 0.75, 0.375, 0.75, 0.375, 0.875, 0.625, 0.875, 0.625, 1.0, 0.375, 1.0, 0.25, 0.6875, 0.375, 0.6875, 0.375, 0.75, 0.25, 0.75, 0.75, 0.6875, 0.875, 0.6875, 0.875, 0.75, 0.75, 0.75, 0.625, 0.6875, 0.75, 0.6875, 0.75, 0.75, 0.625, 0.75, 0.125, 0.6875, 0.25, 0.6875, 0.25, 0.75, 0.125, 0.75, 0.375, 0.75, 0.625, 0.75, 0.625, 0.875, 0.375, 0.875, 0.125, 0.5625, 0.25, 0.5625, 0.25, 0.625, 0.125, 0.625, 0.625, 0.5625, 0.75, 0.5625, 0.75, 0.625, 0.625, 0.625, 0.75, 0.5625, 0.875, 0.5625, 0.875, 0.625, 0.75, 0.625, 0.25, 0.5625, 0.375, 0.5625, 0.375, 0.625, 0.25, 0.625, 0.375, 0.5625, 0.625, 0.5625, 0.625, 0.625, 0.375, 0.625, 0.375, 0.0625, 0.625, 0.0625, 0.625, 0.125, 0.375, 0.125, 0.375, 0.0, 0.625, 0.0, 0.625, 0.0625, 0.375, 0.0625, 0.125, 0.625, 0.25, 0.625, 0.25, 0.6875, 0.125, 0.6875, 0.625, 0.625, 0.75, 0.625, 0.75, 0.6875, 0.625, 0.6875, 0.75, 0.625, 0.875, 0.625, 0.875, 0.6875, 0.75, 0.6875, 0.25, 0.625, 0.375, 0.625, 0.375, 0.6875, 0.25, 0.6875, 0.375, 0.625, 0.625, 0.625, 0.625, 0.6875, 0.375, 0.6875, 0.375, 0.5, 0.625, 0.5, 0.625, 0.5625, 0.375, 0.5625, 0.25, 0.5, 0.375, 0.5, 0.375, 0.5625, 0.25, 0.5625, 0.75, 0.5, 0.875, 0.5, 0.875, 0.5625, 0.75, 0.5625, 0.625, 0.5, 0.75, 0.5, 0.75, 0.5625, 0.625, 0.5625, 0.125, 0.5, 0.25, 0.5, 0.25, 0.5625, 0.125, 0.5625, 0.375, 0.125, 0.625, 0.125, 0.625, 0.1875, 0.375, 0.1875, 0.375, 0.1875, 0.625, 0.1875, 0.625, 0.25, 0.375, 0.25, 0.375, 0.6875, 0.625, 0.6875, 0.625, 0.75, 0.375, 0.75, 0.375, 0.875, 0.625, 0.875, 0.625, 1.0, 0.375, 1.0, 0.25, 0.6875, 0.375, 0.6875, 0.375, 0.75, 0.25, 0.75, 0.75, 0.6875, 0.875, 0.6875, 0.875, 0.75, 0.75, 0.75, 0.625, 0.6875, 0.75, 0.6875, 0.75, 0.75, 0.625, 0.75, 0.125, 0.6875, 0.25, 0.6875, 0.25, 0.75, 0.125, 0.75, 0.375, 0.75, 0.625, 0.75, 0.625, 0.875, 0.375, 0.875, 0.125, 0.5625, 0.25, 0.5625, 0.25, 0.625, 0.125, 0.625, 0.625, 0.5625, 0.75, 0.5625, 0.75, 0.625, 0.625, 0.625, 0.75, 0.5625, 0.875, 0.5625, 0.875, 0.625, 0.75, 0.625, 0.25, 0.5625, 0.375, 0.5625, 0.375, 0.625, 0.25, 0.625, 0.375, 0.5625, 0.625, 0.5625, 0.625, 0.625, 0.375, 0.625, 0.375, 0.0625, 0.625, 0.0625, 0.625, 0.125, 0.375, 0.125, 0.375, 0.0, 0.625, 0.0, 0.625, 0.0625, 0.375, 0.0625, 0.125, 0.625, 0.25, 0.625, 0.25, 0.6875, 0.125, 0.6875, 0.625, 0.625, 0.75, 0.625, 0.75, 0.6875, 0.625, 0.6875, 0.75, 0.625, 0.875, 0.625, 0.875, 0.6875, 0.75, 0.6875, 0.25, 0.625, 0.375, 0.625, 0.375, 0.6875, 0.25, 0.6875, 0.375, 0.625, 0.625, 0.625, 0.625, 0.6875, 0.375, 0.6875, 0.375, 0.5, 0.625, 0.5, 0.625, 0.5625, 0.375, 0.5625, 0.25, 0.5, 0.375, 0.5, 0.375, 0.5625, 0.25, 0.5625, 0.75, 0.5, 0.875, 0.5, 0.875, 0.5625, 0.75, 0.5625, 0.625, 0.5, 0.75, 0.5, 0.75, 0.5625, 0.625, 0.5625, 0.125, 0.5, 0.25, 0.5, 0.25, 0.5625, 0.125, 0.5625, 0.375, 0.125, 0.625, 0.125, 0.625, 0.1875, 0.375, 0.1875, 0.375, 0.1875, 0.625, 0.1875, 0.625, 0.25, 0.375, 0.25, 0.375, 0.6875, 0.625, 0.6875, 0.625, 0.75, 0.375, 0.75, 0.375, 0.875, 0.625, 0.875, 0.625, 1.0, 0.375, 1.0, 0.25, 0.6875, 0.375, 0.6875, 0.375, 0.75, 0.25, 0.75, 0.75, 0.6875, 0.875, 0.6875, 0.875, 0.75, 0.75, 0.75, 0.625, 0.6875, 0.75, 0.6875, 0.75, 0.75, 0.625, 0.75, 0.125, 0.6875, 0.25, 0.6875, 0.25, 0.75, 0.125, 0.75, 0.375, 0.75, 0.625, 0.75, 0.625, 0.875, 0.375, 0.875, 0.125, 0.5625, 0.25, 0.5625, 0.25, 0.625, 0.125, 0.625, 0.625, 0.5625, 0.75, 0.5625, 0.75, 0.625, 0.625, 0.625, 0.75, 0.5625, 0.875, 0.5625, 0.875, 0.625, 0.75, 0.625, 0.25, 0.5625, 0.375, 0.5625, 0.375, 0.625, 0.25, 0.625, 0.375, 0.5625, 0.625, 0.5625, 0.625, 0.625, 0.375, 0.625, 0.375, 0.0625, 0.625, 0.0625, 0.625, 0.125, 0.375, 0.125, 0.375, 0.0, 0.625, 0.0, 0.625, 0.0625, 0.375, 0.0625, 0.125, 0.625, 0.25, 0.625, 0.25, 0.6875, 0.125, 0.6875, 0.625, 0.625, 0.75, 0.625, 0.75, 0.6875, 0.625, 0.6875, 0.75, 0.625, 0.875, 0.625, 0.875, 0.6875, 0.75, 0.6875, 0.25, 0.625, 0.375, 0.625, 0.375, 0.6875, 0.25, 0.6875, 0.375, 0.625, 0.625, 0.625, 0.625, 0.6875, 0.375, 0.6875, 0.375, 0.5, 0.625, 0.5, 0.625, 0.5625, 0.375, 0.5625, 0.25, 0.5, 0.375, 0.5, 0.375, 0.5625, 0.25, 0.5625, 0.75, 0.5, 0.875, 0.5, 0.875, 0.5625, 0.75, 0.5625, 0.625, 0.5, 0.75, 0.5, 0.75, 0.5625, 0.625, 0.5625, 0.125, 0.5, 0.25, 0.5, 0.25, 0.5625, 0.125, 0.5625, 0.375, 0.125, 0.625, 0.125, 0.625, 0.1875, 0.375, 0.1875, 0.375, 0.1875, 0.625, 0.1875, 0.625, 0.25, 0.375, 0.25, 0.375, 0.6875, 0.625, 0.6875, 0.625, 0.75, 0.375, 0.75, 0.375, 0.875, 0.625, 0.875, 0.625, 1.0, 0.375, 1.0, 0.25, 0.6875, 0.375, 0.6875, 0.375, 0.75, 0.25, 0.75, 0.75, 0.6875, 0.875, 0.6875, 0.875, 0.75, 0.75, 0.75, 0.625, 0.6875, 0.75, 0.6875, 0.75, 0.75, 0.625, 0.75, 0.125, 0.6875, 0.25, 0.6875, 0.25, 0.75, 0.125, 0.75, 0.375, 0.75, 0.625, 0.75, 0.625, 0.875, 0.375, 0.875, 0.125, 0.5625, 0.25, 0.5625, 0.25, 0.625, 0.125, 0.625, 0.625, 0.5625, 0.75, 0.5625, 0.75, 0.625, 0.625, 0.625, 0.75, 0.5625, 0.875, 0.5625, 0.875, 0.625, 0.75, 0.625, 0.25, 0.5625, 0.375, 0.5625, 0.375, 0.625, 0.25, 0.625, 0.375, 0.5625, 0.625, 0.5625, 0.625, 0.625, 0.375, 0.625, 0.375, 0.0625, 0.625, 0.0625, 0.625, 0.125, 0.375, 0.125, 0.375, 0.0, 0.625, 0.0, 0.625, 0.0625, 0.375, 0.0625, 0.125, 0.625, 0.25, 0.625, 0.25, 0.6875, 0.125, 0.6875, 0.625, 0.625, 0.75, 0.625, 0.75, 0.6875, 0.625, 0.6875, 0.75, 0.625, 0.875, 0.625, 0.875, 0.6875, 0.75, 0.6875, 0.25, 0.625, 0.375, 0.625, 0.375, 0.6875, 0.25, 0.6875, 0.375, 0.625, 0.625, 0.625, 0.625, 0.6875, 0.375, 0.6875, 0.375, 0.5, 0.625, 0.5, 0.625, 0.5625, 0.375, 0.5625, 0.25, 0.5, 0.375, 0.5, 0.375, 0.5625, 0.25, 0.5625, 0.75, 0.5, 0.875, 0.5, 0.875, 0.5625, 0.75, 0.5625, 0.625, 0.5, 0.75, 0.5, 0.75, 0.5625, 0.625, 0.5625, 0.125, 0.5, 0.25, 0.5, 0.25, 0.5625, 0.125, 0.5625, 0.375, 0.125, 0.625, 0.125, 0.625, 0.1875, 0.375, 0.1875, 0.5625, 0.125, 0.625, 0.125, 0.625, 0.25, 0.5625, 0.25, 0.5625, 0.375, 0.625, 0.375, 0.625, 0.5, 0.5625, 0.5, 0.5625, 0.625, 0.625, 0.625, 0.625, 0.75, 0.5625, 0.75, 0.5625, 0.875, 0.625, 0.875, 0.625, 1.0, 0.5625, 1.0, 0.25, 0.625, 0.375, 0.625, 0.375, 0.75, 0.25, 0.75, 0.75, 0.625, 0.875, 0.625, 0.875, 0.75, 0.75, 0.75, 0.625, 0.625, 0.75, 0.625, 0.75, 0.75, 0.625, 0.75, 0.125, 0.625, 0.25, 0.625, 0.25, 0.75, 0.125, 0.75, 0.5625, 0.75, 0.625, 0.75, 0.625, 0.875, 0.5625, 0.875, 0.5625, 0.25, 0.625, 0.25, 0.625, 0.375, 0.5625, 0.375, 0.125, 0.5, 0.25, 0.5, 0.25, 0.625, 0.125, 0.625, 0.625, 0.5, 0.75, 0.5, 0.75, 0.625, 0.625, 0.625, 0.75, 0.5, 0.875, 0.5, 0.875, 0.625, 0.75, 0.625, 0.25, 0.5, 0.375, 0.5, 0.375, 0.625, 0.25, 0.625, 0.5625, 0.5, 0.625, 0.5, 0.625, 0.625, 0.5625, 0.625, 0.5625, 0.0, 0.625, 0.0, 0.625, 0.125, 0.5625, 0.125, 0.4375, 0.0, 0.5, 0.0, 0.5, 0.125, 0.4375, 0.125, 0.4375, 0.5, 0.5, 0.5, 0.5, 0.625, 0.4375, 0.625, 0.4375, 0.25, 0.5, 0.25, 0.5, 0.375, 0.4375, 0.375, 0.4375, 0.75, 0.5, 0.75, 0.5, 0.875, 0.4375, 0.875, 0.4375, 0.875, 0.5, 0.875, 0.5, 1.0, 0.4375, 1.0, 0.4375, 0.625, 0.5, 0.625, 0.5, 0.75, 0.4375, 0.75, 0.4375, 0.375, 0.5, 0.375, 0.5, 0.5, 0.4375, 0.5, 0.4375, 0.125, 0.5, 0.125, 0.5, 0.25, 0.4375, 0.25, 0.5, 0.0, 0.5625, 0.0, 0.5625, 0.125, 0.5, 0.125, 0.5, 0.5, 0.5625, 0.5, 0.5625, 0.625, 0.5, 0.625, 0.5, 0.25, 0.5625, 0.25, 0.5625, 0.375, 0.5, 0.375, 0.5, 0.75, 0.5625, 0.75, 0.5625, 0.875, 0.5, 0.875, 0.5, 0.875, 0.5625, 0.875, 0.5625, 1.0, 0.5, 1.0, 0.5, 0.625, 0.5625, 0.625, 0.5625, 0.75, 0.5, 0.75, 0.5, 0.375, 0.5625, 0.375, 0.5625, 0.5, 0.5, 0.5, 0.5, 0.125, 0.5625, 0.125, 0.5625, 0.25, 0.5, 0.25, 0.375, 0.125, 0.4375, 0.125, 0.4375, 0.25, 0.375, 0.25, 0.375, 0.375, 0.4375, 0.375, 0.4375, 0.5, 0.375, 0.5, 0.375, 0.625, 0.4375, 0.625, 0.4375, 0.75, 0.375, 0.75, 0.375, 0.875, 0.4375, 0.875, 0.4375, 1.0, 0.375, 1.0, 0.375, 0.75, 0.4375, 0.75, 0.4375, 0.875, 0.375, 0.875, 0.375, 0.25, 0.4375, 0.25, 0.4375, 0.375, 0.375, 0.375, 0.375, 0.5, 0.4375, 0.5, 0.4375, 0.625, 0.375, 0.625, 0.375, 0.0, 0.4375, 0.0, 0.4375, 0.125, 0.375, 0.125])
me_cube_003.materials.append(mat_material_001)
me_cube_003.materials.append(mat_material_002)
me_cube_003.materials.append(mat_material_003)
me_cube_003.update()

# ---- objects
ob_cube_002 = bpy.data.objects.new('Cube.002', me_cube_003)

# ---- transforms, parenting, visibility, modifiers, constraints
ob_cube_002.location = (-1.242, 3.046, 1.028)
ob_cube_002.rotation_euler = (-0.3345, 0.1116, -2.831)
ob_cube_002.scale = (0.5345, 2.247, 0.1288)

# ---- collection membership
col_collection.objects.link(ob_cube_002)

# ---- scene / render settings (as saved in the file)
scene.frame_start = 1; scene.frame_end = 250; scene.frame_set(1)
scene.render.engine = 'BLENDER_EEVEE_NEXT'
bpy.context.view_layer.update()

# ---- added for rendering (the .blend has no active camera and no usable light): camera, sun
cam_auto = bpy.data.cameras.new('AutoCamera')
cam_auto.lens = 50.0
cam_auto.sensor_width = 36.0
cam_auto.clip_end = 1000.0
ob_auto_camera = bpy.data.objects.new('AutoCamera', cam_auto)
scene.collection.objects.link(ob_auto_camera)
ob_auto_camera.location = (25.6855, -29.0954, 15.5165)
ob_auto_camera.rotation_euler = (1.09748, -7.21219e-08, 0.694738)
scene.camera = ob_auto_camera
light_auto_sun = bpy.data.lights.new('AutoSun', 'SUN')
light_auto_sun.energy = 3.0
light_auto_sun.angle = 0.0523599
ob_auto_sun = bpy.data.objects.new('AutoSun', light_auto_sun)
scene.collection.objects.link(ob_auto_sun)
ob_auto_sun.rotation_euler = (0.872665, 0.174533, 0.523599)
bpy.context.view_layer.update()
